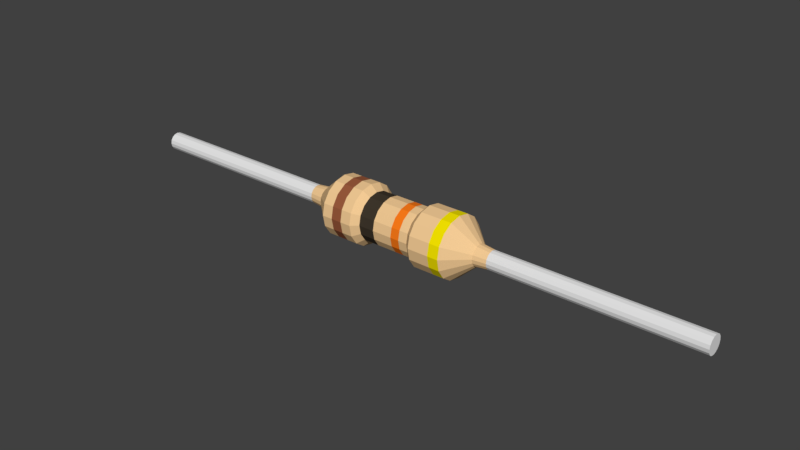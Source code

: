 # Source: resistor.blend  (saved by Blender 2.79.0; exported with 4.5.12 LTS)
import bpy
from mathutils import Matrix  # noqa: F401  (used for matrix-valued properties, if any)

bpy.ops.wm.read_factory_settings(use_empty=True)
scene = bpy.context.scene
scene.name = 'Scene'

# ---- collections
col_collection_1 = bpy.data.collections.new('Collection 1'); scene.collection.children.link(col_collection_1)

# ---- materials (node trees are filled in below, after node groups)
mat_resistorbasematerial = bpy.data.materials.new('ResistorBaseMaterial')
mat_resistorbasematerial.alpha_threshold = 0.0
mat_resistorbasematerial.use_transparent_shadow = False
mat_resistorbasematerial.diffuse_color = (0.9114, 0.6054, 0.3035, 1.0)
mat_resistorbasematerial.roughness = 0.5
mat_resistorcoloronematerial = bpy.data.materials.new('ResistorColorOneMaterial')
mat_resistorcoloronematerial.alpha_threshold = 0.0
mat_resistorcoloronematerial.use_transparent_shadow = False
mat_resistorcoloronematerial.diffuse_color = (0.3264, 0.1028, 0.04541, 1.0)
mat_resistorcoloronematerial.roughness = 0.5
mat_resistorcolortwomaterial = bpy.data.materials.new('ResistorColorTwoMaterial')
mat_resistorcolortwomaterial.alpha_threshold = 0.0
mat_resistorcolortwomaterial.use_transparent_shadow = False
mat_resistorcolortwomaterial.diffuse_color = (0.04955, 0.03825, 0.02575, 1.0)
mat_resistorcolortwomaterial.roughness = 0.5
mat_resistorcolorthreematerial = bpy.data.materials.new('ResistorColorThreeMaterial')
mat_resistorcolorthreematerial.alpha_threshold = 0.0
mat_resistorcolorthreematerial.use_transparent_shadow = False
mat_resistorcolorthreematerial.diffuse_color = (1.0, 0.2037, 0.01025, 1.0)
mat_resistorcolorthreematerial.roughness = 0.5
mat_resistorcolorfourmaterial = bpy.data.materials.new('ResistorColorFourMaterial')
mat_resistorcolorfourmaterial.alpha_threshold = 0.0
mat_resistorcolorfourmaterial.use_transparent_shadow = False
mat_resistorcolorfourmaterial.diffuse_color = (0.9551, 0.8064, 0.0, 1.0)
mat_resistorcolorfourmaterial.roughness = 0.5
mat_ironmaterial = bpy.data.materials.new('IronMaterial')
mat_ironmaterial.alpha_threshold = 0.0
mat_ironmaterial.use_transparent_shadow = False
mat_ironmaterial.roughness = 0.5

# ---- material node trees

# ---- world
world_world = bpy.data.worlds.new('World'); scene.world = world_world
world_world.color = (0.05088, 0.05088, 0.05088)
world_world.use_sun_shadow = False
world_world.sun_shadow_jitter_overblur = 0.0
world_world.cycles.sampling_method = 'MANUAL'

# ---- meshes
me_cylinder_001 = bpy.data.meshes.new('Cylinder.001')
me_cylinder_001.from_pydata([(-1.0, 0.09, 7.391e-08), (1.0, 0.09, 5.014e-08), (-1.0, 0.08315, -0.03444), (1.0, 0.08315, -0.03444), (-1.0, 0.06364, -0.06364), (1.0, 0.06364, -0.06364), (-1.0, 0.03444, -0.08315), (1.0, 0.03444, -0.08315), (-1.0, -5.348e-08, -0.09), (1.0, 2.547e-08, -0.09), (-1.0, -0.03444, -0.08315), (1.0, -0.03444, -0.08315), (-1.0, -0.06364, -0.06364), (1.0, -0.06364, -0.06364), (-1.0, -0.08315, -0.03444), (1.0, -0.08315, -0.03444), (-1.0, -0.09, 3.099e-08), (1.0, -0.09, 7.227e-09), (-1.0, -0.08315, 0.03444), (1.0, -0.08315, 0.03444), (-1.0, -0.06364, 0.06364), (1.0, -0.06364, 0.06364), (-1.0, -0.03444, 0.08315), (1.0, -0.03444, 0.08315), (-1.0, -7.266e-08, 0.09), (1.0, 6.289e-09, 0.09), (-1.0, 0.03444, 0.08315), (1.0, 0.03444, 0.08315), (-1.0, 0.06364, 0.06364), (1.0, 0.06364, 0.06364), (-1.0, 0.08315, 0.03444), (1.0, 0.08315, 0.03444), (-0.3333, 0.3, 1.214e-07), (0.3333, 0.3, 1.095e-07), (0.3333, 0.2772, -0.1148), (-0.3333, 0.2772, -0.1148), (0.3333, 0.2121, -0.2121), (-0.3333, 0.2121, -0.2121), (0.3333, 0.1148, -0.2772), (-0.3333, 0.1148, -0.2772), (0.3333, 2.759e-08, -0.3), (-0.3333, 7.198e-10, -0.3), (0.3333, -0.1148, -0.2772), (-0.3333, -0.1148, -0.2772), (0.3333, -0.2121, -0.2121), (-0.3333, -0.2121, -0.2121), (0.3333, -0.2772, -0.1148), (-0.3333, -0.2772, -0.1148), (0.3333, -0.3, -3.353e-08), (-0.3333, -0.3, -2.161e-08), (0.3333, -0.2772, 0.1148), (-0.3333, -0.2772, 0.1148), (0.3333, -0.2121, 0.2121), (-0.3333, -0.2121, 0.2121), (0.3333, -0.1148, 0.2772), (-0.3333, -0.1148, 0.2772), (0.3333, -3.633e-08, 0.3), (-0.3333, -6.32e-08, 0.3), (0.3333, 0.1148, 0.2772), (-0.3333, 0.1148, 0.2772), (0.3333, 0.2121, 0.2121), (-0.3333, 0.2121, 0.2121), (0.3333, 0.2772, 0.1148), (-0.3333, 0.2772, 0.1148), (-0.8667, 0.09701, -0.04018), (-0.8667, 0.07425, -0.07425), (-0.8667, 0.04018, -0.09701), (-0.8667, -4.359e-08, -0.105), (-0.8667, -0.04018, -0.09701), (-0.8667, -0.07425, -0.07425), (-0.8667, -0.09701, -0.04018), (-0.8667, -0.105, 2.289e-08), (-0.8667, -0.09701, 0.04018), (-0.8667, -0.07425, 0.07425), (-0.8667, -0.04018, 0.09701), (-0.8667, -6.597e-08, 0.105), (-0.8667, 0.04018, 0.09701), (-0.8667, 0.07425, 0.07425), (-0.8667, 0.09701, 0.04018), (-0.8667, 0.105, 7.296e-08), (0.8667, 0.105, 5.437e-08), (0.8667, 0.09701, -0.04018), (0.8667, 0.07425, -0.07425), (0.8667, 0.04018, -0.09701), (0.8667, 2.566e-08, -0.105), (0.8667, -0.04018, -0.09701), (0.8667, -0.07425, -0.07425), (0.8667, -0.09701, -0.04018), (0.8667, -0.105, 4.299e-09), (0.8667, -0.09701, 0.04018), (0.8667, -0.07425, 0.07425), (0.8667, -0.04018, 0.09701), (0.8667, 3.283e-09, 0.105), (0.8667, 0.04018, 0.09701), (0.8667, 0.07425, 0.07425), (0.8667, 0.09701, 0.04018), (-0.6533, 0.3, 1.272e-07), (-0.6533, 0.2772, -0.1148), (-0.6533, 0.2121, -0.2121), (-0.6533, 0.1148, -0.2772), (-0.6533, -1.218e-08, -0.3), (-0.6533, -0.1148, -0.2772), (-0.6533, -0.2121, -0.2121), (-0.6533, -0.2772, -0.1148), (-0.6533, -0.3, -1.588e-08), (-0.6533, -0.2772, 0.1148), (-0.6533, -0.2121, 0.2121), (-0.6533, -0.1148, 0.2772), (-0.6533, -7.61e-08, 0.3), (-0.6533, 0.1148, 0.2772), (-0.6533, 0.2121, 0.2121), (-0.6533, 0.2772, 0.1148), (0.6533, 0.2772, -0.1148), (0.6533, 0.2121, -0.2121), (0.6533, 0.1148, -0.2772), (0.6533, 4.049e-08, -0.3), (0.6533, -0.1148, -0.2772), (0.6533, -0.2121, -0.2121), (0.6533, -0.2772, -0.1148), (0.6533, -0.3, -3.925e-08), (0.6533, -0.2772, 0.1148), (0.6533, -0.2121, 0.2121), (0.6533, -0.1148, 0.2772), (0.6533, -2.343e-08, 0.3), (0.6533, 0.1148, 0.2772), (0.6533, 0.2121, 0.2121), (0.6533, 0.2772, 0.1148), (0.6533, 0.3, 1.038e-07), (-0.2689, 0.24, 1.032e-07), (0.2689, 0.24, 1.001e-07), (0.2689, 0.2217, -0.09184), (-0.2689, 0.2217, -0.09184), (0.2689, 0.1697, -0.1697), (-0.2689, 0.1697, -0.1697), (0.2689, 0.09184, -0.2217), (-0.2689, 0.09184, -0.2217), (0.2689, 1.155e-08, -0.24), (-0.2689, 4.389e-09, -0.24), (0.2689, -0.09184, -0.2217), (-0.2689, -0.09184, -0.2217), (0.2689, -0.1697, -0.1697), (-0.2689, -0.1697, -0.1697), (0.2689, -0.2217, -0.09184), (-0.2689, -0.2217, -0.09184), (0.2689, -0.24, -1.438e-08), (-0.2689, -0.24, -1.12e-08), (0.2689, -0.2217, 0.09184), (-0.2689, -0.2217, 0.09184), (0.2689, -0.1697, 0.1697), (-0.2689, -0.1697, 0.1697), (0.2689, -0.09184, 0.2217), (-0.2689, -0.09184, 0.2217), (0.2689, -3.958e-08, 0.24), (-0.2689, -4.675e-08, 0.24), (0.2689, 0.09184, 0.2217), (-0.2689, 0.09184, 0.2217), (0.2689, 0.1697, 0.1697), (-0.2689, 0.1697, 0.1697), (0.2689, 0.2217, 0.09184), (-0.2689, 0.2217, 0.09184), (-0.5467, 0.3, 1.253e-07), (-0.44, 0.3, 1.234e-07), (-0.44, 0.2772, -0.1148), (-0.5467, 0.2772, -0.1148), (-0.44, 0.2121, -0.2121), (-0.5467, 0.2121, -0.2121), (-0.44, 0.1148, -0.2772), (-0.5467, 0.1148, -0.2772), (-0.44, -3.58e-09, -0.3), (-0.5467, -7.879e-09, -0.3), (-0.44, -0.1148, -0.2772), (-0.5467, -0.1148, -0.2772), (-0.44, -0.2121, -0.2121), (-0.5467, -0.2121, -0.2121), (-0.44, -0.2772, -0.1148), (-0.5467, -0.2772, -0.1148), (-0.44, -0.3, -1.97e-08), (-0.5467, -0.3, -1.779e-08), (-0.44, -0.2772, 0.1148), (-0.5467, -0.2772, 0.1148), (-0.44, -0.2121, 0.2121), (-0.5467, -0.2121, 0.2121), (-0.44, -0.1148, 0.2772), (-0.5467, -0.1148, 0.2772), (-0.44, -6.75e-08, 0.3), (-0.5467, -7.18e-08, 0.3), (-0.44, 0.1148, 0.2772), (-0.5467, 0.1148, 0.2772), (-0.44, 0.2121, 0.2121), (-0.5467, 0.2121, 0.2121), (-0.44, 0.2772, 0.1148), (-0.5467, 0.2772, 0.1148), (0.5433, 0.2772, -0.1148), (0.5433, 0.2121, -0.2121), (0.5433, 0.1148, -0.2772), (0.5433, 3.404e-08, -0.3), (0.5433, -0.1148, -0.2772), (0.5433, -0.2121, -0.2121), (0.5433, -0.2772, -0.1148), (0.5433, -0.3, -3.639e-08), (0.5433, -0.2772, 0.1148), (0.5433, -0.2121, 0.2121), (0.5433, -0.1148, 0.2772), (0.5433, -2.988e-08, 0.3), (0.5433, 0.1148, 0.2772), (0.5433, 0.2121, 0.2121), (0.5433, 0.2772, 0.1148), (0.5433, 0.3, 1.067e-07), (-0.1094, 0.24, 1.022e-07), (0.08963, 0.24, 1.011e-07), (0.08963, 0.2217, -0.09184), (-0.1094, 0.2217, -0.09184), (0.08963, 0.1697, -0.1697), (-0.1094, 0.1697, -0.1697), (0.08963, 0.09184, -0.2217), (-0.1094, 0.09184, -0.2217), (0.08963, 9.166e-09, -0.24), (-0.1094, 6.778e-09, -0.24), (0.08963, -0.09184, -0.2217), (-0.1094, -0.09184, -0.2217), (0.08963, -0.1697, -0.1697), (-0.1094, -0.1697, -0.1697), (0.08963, -0.2217, -0.09184), (-0.1094, -0.2217, -0.09184), (0.08963, -0.24, -1.332e-08), (-0.1094, -0.24, -1.226e-08), (0.08963, -0.2217, 0.09184), (-0.1094, -0.2217, 0.09184), (0.08963, -0.1697, 0.1697), (-0.1094, -0.1697, 0.1697), (0.08963, -0.09184, 0.2217), (-0.1094, -0.09184, 0.2217), (0.08963, -4.197e-08, 0.24), (-0.1094, -4.436e-08, 0.24), (0.08963, 0.09184, 0.2217), (-0.1094, 0.09184, 0.2217), (0.08963, 0.1697, 0.1697), (-0.1094, 0.1697, 0.1697), (0.08963, 0.2217, 0.09184), (-0.1094, 0.2217, 0.09184), (0.1793, 0.24, 1.006e-07), (0.1793, 0.2217, -0.09184), (0.1793, 0.1697, -0.1697), (0.1793, 0.09184, -0.2217), (0.1793, 1.036e-08, -0.24), (0.1793, -0.09184, -0.2217), (0.1793, -0.1697, -0.1697), (0.1793, -0.2217, -0.09184), (0.1793, -0.24, -1.385e-08), (0.1793, -0.2217, 0.09184), (0.1793, -0.1697, 0.1697), (0.1793, -0.09184, 0.2217), (0.1793, -4.078e-08, 0.24), (0.1793, 0.09184, 0.2217), (0.1793, 0.1697, 0.1697), (0.1793, 0.2217, 0.09184), (3.0, 0.08315, -0.03444), (3.0, 0.09, 5.014e-08), (3.0, 0.06364, -0.06364), (3.0, 0.03444, -0.08315), (3.0, 2.547e-08, -0.09), (3.0, -0.03444, -0.08315), (3.0, -0.06364, -0.06364), (3.0, -0.08315, -0.03444), (3.0, -0.09, 7.227e-09), (3.0, -0.08315, 0.03444), (3.0, -0.06364, 0.06364), (3.0, -0.03444, 0.08315), (3.0, 6.289e-09, 0.09), (3.0, 0.03444, 0.08315), (3.0, 0.06364, 0.06364), (3.0, 0.08315, 0.03444), (-3.0, 0.09, 7.391e-08), (-3.0, 0.08315, -0.03444), (-3.0, 0.06364, -0.06364), (-3.0, 0.03444, -0.08315), (-3.0, -5.348e-08, -0.09), (-3.0, -0.03444, -0.08315), (-3.0, -0.06364, -0.06364), (-3.0, -0.08315, -0.03444), (-3.0, -0.09, 3.099e-08), (-3.0, -0.08315, 0.03444), (-3.0, -0.06364, 0.06364), (-3.0, -0.03444, 0.08315), (-3.0, -7.266e-08, 0.09), (-3.0, 0.03444, 0.08315), (-3.0, 0.06364, 0.06364), (-3.0, 0.08315, 0.03444)], [], [(80, 1, 3, 81), (81, 3, 5, 82), (82, 5, 7, 83), (83, 7, 9, 84), (84, 9, 11, 85), (85, 11, 13, 86), (86, 13, 15, 87), (87, 15, 17, 88), (88, 17, 19, 89), (89, 19, 21, 90), (90, 21, 23, 91), (91, 23, 25, 92), (92, 25, 27, 93), (93, 27, 29, 94), (13, 11, 261, 262), (94, 29, 31, 95), (95, 31, 1, 80), (30, 0, 272, 287), (190, 63, 32, 161), (158, 62, 33, 129), (188, 61, 63, 190), (156, 60, 62, 158), (186, 59, 61, 188), (154, 58, 60, 156), (184, 57, 59, 186), (152, 56, 58, 154), (182, 55, 57, 184), (150, 54, 56, 152), (180, 53, 55, 182), (148, 52, 54, 150), (178, 51, 53, 180), (146, 50, 52, 148), (176, 49, 51, 178), (144, 48, 50, 146), (174, 47, 49, 176), (142, 46, 48, 144), (172, 45, 47, 174), (140, 44, 46, 142), (170, 43, 45, 172), (138, 42, 44, 140), (168, 41, 43, 170), (136, 40, 42, 138), (166, 39, 41, 168), (134, 38, 40, 136), (164, 37, 39, 166), (132, 36, 38, 134), (162, 35, 37, 164), (130, 34, 36, 132), (161, 32, 35, 162), (129, 33, 34, 130), (0, 79, 64, 2), (2, 64, 65, 4), (4, 65, 66, 6), (6, 66, 67, 8), (8, 67, 68, 10), (10, 68, 69, 12), (12, 69, 70, 14), (14, 70, 71, 16), (16, 71, 72, 18), (18, 72, 73, 20), (20, 73, 74, 22), (22, 74, 75, 24), (24, 75, 76, 26), (26, 76, 77, 28), (28, 77, 78, 30), (30, 78, 79, 0), (126, 95, 80, 127), (125, 94, 95, 126), (124, 93, 94, 125), (123, 92, 93, 124), (122, 91, 92, 123), (121, 90, 91, 122), (120, 89, 90, 121), (119, 88, 89, 120), (118, 87, 88, 119), (117, 86, 87, 118), (116, 85, 86, 117), (115, 84, 85, 116), (114, 83, 84, 115), (113, 82, 83, 114), (112, 81, 82, 113), (127, 80, 81, 112), (79, 96, 97, 64), (64, 97, 98, 65), (65, 98, 99, 66), (66, 99, 100, 67), (67, 100, 101, 68), (68, 101, 102, 69), (69, 102, 103, 70), (70, 103, 104, 71), (71, 104, 105, 72), (72, 105, 106, 73), (73, 106, 107, 74), (74, 107, 108, 75), (75, 108, 109, 76), (76, 109, 110, 77), (77, 110, 111, 78), (78, 111, 96, 79), (207, 127, 112, 192), (192, 112, 113, 193), (193, 113, 114, 194), (194, 114, 115, 195), (195, 115, 116, 196), (196, 116, 117, 197), (197, 117, 118, 198), (198, 118, 119, 199), (199, 119, 120, 200), (200, 120, 121, 201), (201, 121, 122, 202), (202, 122, 123, 203), (203, 123, 124, 204), (204, 124, 125, 205), (205, 125, 126, 206), (206, 126, 127, 207), (32, 128, 131, 35), (240, 129, 130, 241), (35, 131, 133, 37), (241, 130, 132, 242), (37, 133, 135, 39), (242, 132, 134, 243), (39, 135, 137, 41), (243, 134, 136, 244), (41, 137, 139, 43), (244, 136, 138, 245), (43, 139, 141, 45), (245, 138, 140, 246), (45, 141, 143, 47), (246, 140, 142, 247), (47, 143, 145, 49), (247, 142, 144, 248), (49, 145, 147, 51), (248, 144, 146, 249), (51, 147, 149, 53), (249, 146, 148, 250), (53, 149, 151, 55), (250, 148, 150, 251), (55, 151, 153, 57), (251, 150, 152, 252), (57, 153, 155, 59), (252, 152, 154, 253), (59, 155, 157, 61), (253, 154, 156, 254), (61, 157, 159, 63), (254, 156, 158, 255), (63, 159, 128, 32), (255, 158, 129, 240), (96, 160, 163, 97), (160, 161, 162, 163), (97, 163, 165, 98), (163, 162, 164, 165), (98, 165, 167, 99), (165, 164, 166, 167), (99, 167, 169, 100), (167, 166, 168, 169), (100, 169, 171, 101), (169, 168, 170, 171), (101, 171, 173, 102), (171, 170, 172, 173), (102, 173, 175, 103), (173, 172, 174, 175), (103, 175, 177, 104), (175, 174, 176, 177), (104, 177, 179, 105), (177, 176, 178, 179), (105, 179, 181, 106), (179, 178, 180, 181), (106, 181, 183, 107), (181, 180, 182, 183), (107, 183, 185, 108), (183, 182, 184, 185), (108, 185, 187, 109), (185, 184, 186, 187), (109, 187, 189, 110), (187, 186, 188, 189), (110, 189, 191, 111), (189, 188, 190, 191), (111, 191, 160, 96), (191, 190, 161, 160), (62, 206, 207, 33), (60, 205, 206, 62), (58, 204, 205, 60), (56, 203, 204, 58), (54, 202, 203, 56), (52, 201, 202, 54), (50, 200, 201, 52), (48, 199, 200, 50), (46, 198, 199, 48), (44, 197, 198, 46), (42, 196, 197, 44), (40, 195, 196, 42), (38, 194, 195, 40), (36, 193, 194, 38), (34, 192, 193, 36), (33, 207, 192, 34), (159, 239, 208, 128), (239, 238, 209, 208), (157, 237, 239, 159), (237, 236, 238, 239), (155, 235, 237, 157), (235, 234, 236, 237), (153, 233, 235, 155), (233, 232, 234, 235), (151, 231, 233, 153), (231, 230, 232, 233), (149, 229, 231, 151), (229, 228, 230, 231), (147, 227, 229, 149), (227, 226, 228, 229), (145, 225, 227, 147), (225, 224, 226, 227), (143, 223, 225, 145), (223, 222, 224, 225), (141, 221, 223, 143), (221, 220, 222, 223), (139, 219, 221, 141), (219, 218, 220, 221), (137, 217, 219, 139), (217, 216, 218, 219), (135, 215, 217, 137), (215, 214, 216, 217), (133, 213, 215, 135), (213, 212, 214, 215), (131, 211, 213, 133), (211, 210, 212, 213), (128, 208, 211, 131), (208, 209, 210, 211), (238, 255, 240, 209), (236, 254, 255, 238), (234, 253, 254, 236), (232, 252, 253, 234), (230, 251, 252, 232), (228, 250, 251, 230), (226, 249, 250, 228), (224, 248, 249, 226), (222, 247, 248, 224), (220, 246, 247, 222), (218, 245, 246, 220), (216, 244, 245, 218), (214, 243, 244, 216), (212, 242, 243, 214), (210, 241, 242, 212), (209, 240, 241, 210), (256, 257, 271, 270, 269, 268, 267, 266, 265, 264, 263, 262, 261, 260, 259, 258), (23, 21, 266, 267), (1, 31, 271, 257), (9, 7, 259, 260), (19, 17, 264, 265), (29, 27, 269, 270), (5, 3, 256, 258), (15, 13, 262, 263), (25, 23, 267, 268), (11, 9, 260, 261), (21, 19, 265, 266), (31, 29, 270, 271), (7, 5, 258, 259), (17, 15, 263, 264), (3, 1, 257, 256), (27, 25, 268, 269), (272, 273, 274, 275, 276, 277, 278, 279, 280, 281, 282, 283, 284, 285, 286, 287), (6, 8, 276, 275), (16, 18, 281, 280), (26, 28, 286, 285), (2, 4, 274, 273), (12, 14, 279, 278), (22, 24, 284, 283), (8, 10, 277, 276), (18, 20, 282, 281), (28, 30, 287, 286), (4, 6, 275, 274), (14, 16, 280, 279), (0, 2, 273, 272), (24, 26, 285, 284), (10, 12, 278, 277), (20, 22, 283, 282)])
me_cylinder_001.polygons.foreach_set('material_index', [0, 0, 0, 0, 0, 0, 0, 0, 0, 0, 0, 0, 0, 0, 5, 0, 0, 5, 0, 0, 0, 0, 0, 0, 0, 0, 0, 0, 0, 0, 0, 0, 0, 0, 0, 0, 0, 0, 0, 0, 0, 0, 0, 0, 0, 0, 0, 0, 0, 0, 0, 0, 0, 0, 0, 0, 0, 0, 0, 0, 0, 0, 0, 0, 0, 0, 0, 0, 0, 0, 0, 0, 0, 0, 0, 0, 0, 0, 0, 0, 0, 0, 0, 0, 0, 0, 0, 0, 0, 0, 0, 0, 0, 0, 0, 0, 0, 0, 4, 4, 4, 4, 4, 4, 4, 4, 4, 4, 4, 4, 4, 4, 4, 4, 0, 0, 0, 0, 0, 0, 0, 0, 0, 0, 0, 0, 0, 0, 0, 0, 0, 0, 0, 0, 0, 0, 0, 0, 0, 0, 0, 0, 0, 0, 0, 0, 0, 1, 0, 1, 0, 1, 0, 1, 0, 1, 0, 1, 0, 1, 0, 1, 0, 1, 0, 1, 0, 1, 0, 1, 0, 1, 0, 1, 0, 1, 0, 1, 0, 0, 0, 0, 0, 0, 0, 0, 0, 0, 0, 0, 0, 0, 0, 0, 2, 0, 2, 0, 2, 0, 2, 0, 2, 0, 2, 0, 2, 0, 2, 0, 2, 0, 2, 0, 2, 0, 2, 0, 2, 0, 2, 0, 2, 0, 2, 0, 3, 3, 3, 3, 3, 3, 3, 3, 3, 3, 3, 3, 3, 3, 3, 3, 5, 5, 5, 5, 5, 5, 5, 5, 5, 5, 5, 5, 5, 5, 5, 5, 5, 5, 5, 5, 5, 5, 5, 5, 5, 5, 5, 5, 5, 5, 5, 5])
me_cylinder_001.materials.append(mat_resistorbasematerial)
me_cylinder_001.materials.append(mat_resistorcoloronematerial)
me_cylinder_001.materials.append(mat_resistorcolortwomaterial)
me_cylinder_001.materials.append(mat_resistorcolorthreematerial)
me_cylinder_001.materials.append(mat_resistorcolorfourmaterial)
me_cylinder_001.materials.append(mat_ironmaterial)
me_cylinder_001.use_remesh_preserve_volume = False
me_cylinder_001.use_remesh_preserve_attributes = False
me_cylinder_001.use_mirror_vertex_groups = False
me_cylinder_001.update()

# ---- objects
ob_resistor = bpy.data.objects.new('Resistor', me_cylinder_001)

# ---- transforms, parenting, visibility, modifiers, constraints
ob_resistor.location = (0.0, 0.0, 0.0)
ob_resistor.lineart.crease_threshold = 0.0

# ---- collection membership
col_collection_1.objects.link(ob_resistor)

# ---- scene / render settings (as saved in the file)
scene.frame_start = 1; scene.frame_end = 250; scene.frame_set(1)
scene.render.engine = 'BLENDER_EEVEE_NEXT'
scene.render.resolution_percentage = 50
scene.render.dither_intensity = 0.0
scene.cycles.use_denoising = False
scene.cycles.samples = 128
scene.cycles.sampling_pattern = 'TABULATED_SOBOL'
scene.cycles.use_adaptive_sampling = False
scene.cycles.use_light_tree = False
scene.cycles.blur_glossy = 0.0
scene.cycles.sample_clamp_indirect = 0.0
scene.view_settings.view_transform = 'Standard'
bpy.context.view_layer.update()

# ---- added for rendering (the .blend has no active camera and no usable light): camera, sun
cam_auto = bpy.data.cameras.new('AutoCamera')
cam_auto.lens = 50.0
cam_auto.sensor_width = 36.0
cam_auto.clip_end = 1000.0
ob_auto_camera = bpy.data.objects.new('AutoCamera', cam_auto)
scene.collection.objects.link(ob_auto_camera)
ob_auto_camera.location = (5.60659, -6.7279, 4.48527)
ob_auto_camera.rotation_euler = (1.09748, -7.21219e-08, 0.694738)
scene.camera = ob_auto_camera
light_auto_sun = bpy.data.lights.new('AutoSun', 'SUN')
light_auto_sun.energy = 3.0
light_auto_sun.angle = 0.0523599
ob_auto_sun = bpy.data.objects.new('AutoSun', light_auto_sun)
scene.collection.objects.link(ob_auto_sun)
ob_auto_sun.rotation_euler = (0.872665, 0.174533, 0.523599)
bpy.context.view_layer.update()
